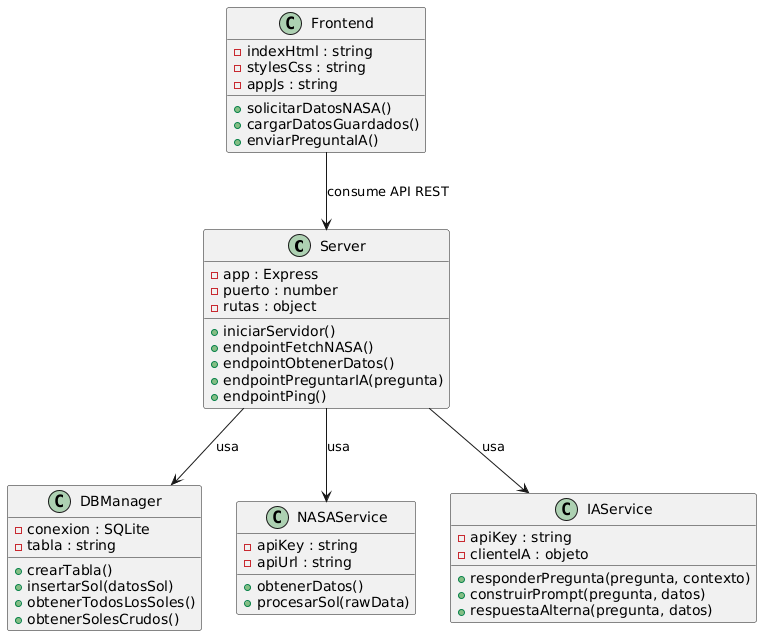

The diagram above was rendered by PlantUML. Its source (embedded in the PNG):
@startuml
' =============================
' Diagrama de Clases - Microproyecto Oceanic
' Estilo UML clásico en español
' =============================

class Server {
  - app : Express
  - puerto : number
  - rutas : object
  + iniciarServidor()
  + endpointFetchNASA()
  + endpointObtenerDatos()
  + endpointPreguntarIA(pregunta)
  + endpointPing()
}

class DBManager {
  - conexion : SQLite
  - tabla : string
  + crearTabla()
  + insertarSol(datosSol)
  + obtenerTodosLosSoles()
  + obtenerSolesCrudos()
}

class NASAService {
  - apiKey : string
  - apiUrl : string
  + obtenerDatos()
  + procesarSol(rawData)
}

class IAService {
  - apiKey : string
  - clienteIA : objeto
  + responderPregunta(pregunta, contexto)
  + construirPrompt(pregunta, datos)
  + respuestaAlterna(pregunta, datos)
}

class Frontend {
  - indexHtml : string
  - stylesCss : string
  - appJs : string
  + solicitarDatosNASA()
  + cargarDatosGuardados()
  + enviarPreguntaIA()
}

' =============================
' Relaciones
' =============================

Server --> DBManager : "usa"
Server --> NASAService : "usa"
Server --> IAService : "usa"
Frontend --> Server : "consume API REST"
@enduml